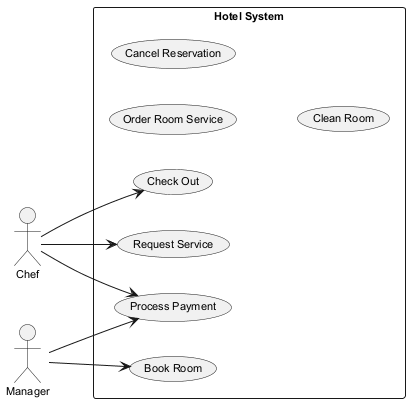

The diagram above was rendered by PlantUML. Its source (embedded in the PNG):
@startuml
skinparam monochrome true
skinparam defaultFontSize 11
left to right direction
actor "Chef" as C
actor "Manager" as M
rectangle "Hotel System" {
  usecase "Process Payment" as UC_ProcessPayment
  usecase "Order Room Service" as UC_OrderRoomService
  usecase "Cancel Reservation" as UC_CancelReservation
  usecase "Check Out" as UC_CheckOut
  usecase "Request Service" as UC_RequestService
  usecase "Book Room" as UC_BookRoom
  usecase "Clean Room" as UC_CleanRoom
}
C --> UC_ProcessPayment
C --> UC_RequestService
C --> UC_CheckOut
M --> UC_ProcessPayment
M --> UC_BookRoom
@enduml